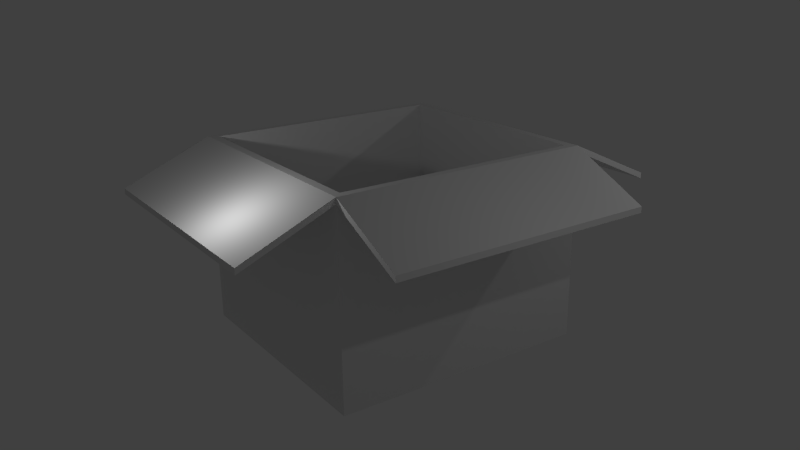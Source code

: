 # Source: box.blend  (saved by Blender 2.67.0; exported with 4.5.12 LTS)
import bpy
from mathutils import Matrix  # noqa: F401  (used for matrix-valued properties, if any)

bpy.ops.wm.read_factory_settings(use_empty=True)
scene = bpy.context.scene
scene.name = 'Scene'

# ---- collections
col_collection_1 = bpy.data.collections.new('Collection 1'); scene.collection.children.link(col_collection_1)

# ---- materials (node trees are filled in below, after node groups)
mat_material = bpy.data.materials.new('Material')
mat_material.alpha_threshold = 0.0
mat_material.use_transparent_shadow = False
mat_material.roughness = 0.5
mat_material.specular_intensity = 0.0
mat_material.line_color = (0.0, 0.0, 0.0, 1.0)

# ---- material node trees

# ---- world
world_world = bpy.data.worlds.new('World'); scene.world = world_world
world_world.color = (0.05088, 0.05088, 0.05088)
world_world.use_sun_shadow = False
world_world.sun_shadow_jitter_overblur = 0.0
world_world.cycles.sampling_method = 'MANUAL'
world_world.cycles.sample_map_resolution = 256

# ---- cameras
cam_camera = bpy.data.cameras.new('Camera')
cam_camera.clip_end = 100.0
cam_camera.lens = 35.0
cam_camera.sensor_width = 32.0
cam_camera.sensor_height = 18.0
cam_camera.ortho_scale = 7.314
cam_camera.dof.focus_distance = 0.0
cam_camera.dof.aperture_fstop = 128.0

# ---- lights
light_lamp_003 = bpy.data.lights.new('Lamp.003', 'POINT')
light_lamp_003.transmission_factor = 0.0
light_lamp_003.cutoff_distance = 30.0
light_lamp_003.energy = 100.0
light_lamp_003.shadow_buffer_clip_start = 1.001
light_lamp_003.shadow_soft_size = 0.1
light_lamp_003.shadow_maximum_resolution = 0.006
light_lamp_003.use_absolute_resolution = True
light_lamp_003.cycles.use_multiple_importance_sampling = False
light_lamp_002 = bpy.data.lights.new('Lamp.002', 'POINT')
light_lamp_002.transmission_factor = 0.0
light_lamp_002.cutoff_distance = 30.0
light_lamp_002.energy = 100.0
light_lamp_002.shadow_buffer_clip_start = 1.001
light_lamp_002.shadow_soft_size = 0.1
light_lamp_002.shadow_maximum_resolution = 0.006
light_lamp_002.use_absolute_resolution = True
light_lamp_002.cycles.use_multiple_importance_sampling = False
light_lamp_001 = bpy.data.lights.new('Lamp.001', 'POINT')
light_lamp_001.transmission_factor = 0.0
light_lamp_001.cutoff_distance = 30.0
light_lamp_001.energy = 100.0
light_lamp_001.shadow_buffer_clip_start = 1.001
light_lamp_001.shadow_soft_size = 0.1
light_lamp_001.shadow_maximum_resolution = 0.006
light_lamp_001.use_absolute_resolution = True
light_lamp_001.cycles.use_multiple_importance_sampling = False
light_lamp = bpy.data.lights.new('Lamp', 'POINT')
light_lamp.transmission_factor = 0.0
light_lamp.cutoff_distance = 30.0
light_lamp.energy = 100.0
light_lamp.shadow_buffer_clip_start = 1.001
light_lamp.shadow_soft_size = 0.1
light_lamp.shadow_maximum_resolution = 0.006
light_lamp.use_absolute_resolution = True
light_lamp.cycles.use_multiple_importance_sampling = False

# ---- meshes
me_cube = bpy.data.meshes.new('Cube')
me_cube.from_pydata([(1.0, 1.0, -1.0), (1.0, -1.0, -1.0), (-1.0, -1.0, -1.0), (-1.0, 1.0, -1.0), (1.0, 1.0, 1.0), (1.0, -1.0, 1.0), (-1.0, -1.0, 1.0), (-1.0, 1.0, 1.0), (0.9375, 0.9375, 1.0), (0.9375, -0.9375, 1.0), (-0.9375, -0.9375, 1.0), (-0.9375, 0.9375, 1.0), (0.9375, 0.9375, -0.8868), (0.9375, -0.9375, -0.8868), (-0.9375, -0.9375, -0.8868), (-0.9375, 0.9375, -0.8868), (1.0, 1.0, 0.9396), (1.0, -1.0, 0.9396), (-1.0, -1.0, 0.9396), (-1.0, 1.0, 0.9396), (1.652, 1.0, 0.605), (1.652, -1.0, 0.605), (1.652, 1.0, 0.5446), (1.652, -1.0, 0.5446), (-1.646, -1.0, 0.6549), (-1.646, 1.0, 0.6549), (-1.646, -1.0, 0.5945), (-1.646, 1.0, 0.5945), (1.0, -1.673, 0.6126), (-1.0, -1.673, 0.6126), (1.0, -1.673, 0.5522), (-1.0, -1.673, 0.5522), (1.0, 1.711, 0.5631), (-1.0, 1.711, 0.5631), (1.0, 1.711, 0.5027), (-1.0, 1.711, 0.5027), (1.0, 1.0, -1.0), (1.0, -1.0, -1.0), (-1.0, -1.0, -1.0), (-1.0, 1.0, -1.0), (1.0, 1.0, 0.9396), (1.0, -1.0, 0.9396), (-1.0, -1.0, 0.9396), (-1.0, 1.0, 0.9396), (1.652, -1.0, 0.5446), (1.652, 1.0, 0.5446), (1.652, -1.0, 0.605), (1.652, 1.0, 0.605), (1.0, -1.0, 0.9396), (1.0, 1.0, 0.9396), (1.0, -1.0, 1.0), (1.0, 1.0, 1.0)], [], [(12, 15, 14, 13), (6, 5, 9, 10), (5, 6, 29, 28), (7, 19, 27, 25), (10, 9, 13, 14), (7, 6, 10, 11), (5, 4, 8, 9), (4, 7, 11, 8), (11, 10, 14, 15), (9, 8, 12, 13), (8, 11, 15, 12), (19, 7, 33, 35), (22, 20, 21, 23), (5, 17, 23, 21), (16, 4, 20, 22), (26, 24, 25, 27), (6, 7, 25, 24), (19, 18, 26, 27), (18, 6, 24, 26), (30, 28, 29, 31), (18, 17, 30, 31), (17, 5, 28, 30), (6, 18, 31, 29), (32, 34, 35, 33), (7, 4, 32, 33), (16, 19, 35, 34), (4, 16, 34, 32), (3, 0, 1, 2), (40, 36, 39, 43), (36, 40, 41, 37), (37, 41, 42, 38), (38, 42, 43, 39), (48, 49, 45, 44), (51, 50, 46, 47)])
_uv = me_cube.uv_layers.new(name='UVMap')
_uv.uv.foreach_set('vector', [0.9999, 0.8062, 0.5162, 0.8062, 0.5162, 0.0001294, 0.9999, 0.000129, 0.0001092, 0.0001003, 0.9999, 9.998e-05, 0.9687, 0.03134, 0.03135, 0.03134, 0.9999, 0.3881, 0.0001248, 0.3881, 0.0001246, 0.0001249, 0.9999, 0.0001246, 0.7525, 0.4101, 0.7858, 0.4078, 0.9998, 0.7507, 0.9666, 0.7529, 0.9999, 0.5029, 0.5002, 0.5029, 0.5002, 0.0001003, 0.9999, 0.0001003, 9.998e-05, 0.9999, 0.0001092, 0.0001003, 0.03135, 0.03134, 0.03134, 0.9687, 0.9999, 9.998e-05, 0.9999, 0.9999, 0.9687, 0.9687, 0.9687, 0.03134, 0.9999, 0.9999, 9.998e-05, 0.9999, 0.03134, 0.9687, 0.9687, 0.9687, 0.9999, 0.503, 0.5001, 0.503, 0.5001, 0.0001003, 0.9999, 0.0001003, 0.4999, 0.503, 0.0001003, 0.503, 0.0001004, 0.0001003, 0.4999, 0.0001003, 0.4998, 0.5031, 0.0001003, 0.5029, 0.0002739, 0.0001003, 0.5, 0.0002728, 0.7858, 0.4078, 0.7525, 0.4101, 0.9666, 0.002425, 0.9998, 0.0001738, 0.9999, 7.159e-05, 0.9999, 0.03027, 6.951e-05, 0.03027, 6.951e-05, 6.951e-05, 0.3713, 0.5263, 0.3713, 0.493, 0.731, 0.275, 0.731, 0.3083, 0.3598, 0.2413, 0.3599, 0.2746, 0.0001803, 0.05673, 0.0001738, 0.02339, 6.951e-05, 0.1213, 6.951e-05, 0.09108, 0.9999, 0.09108, 0.9999, 0.1213, 0.0001279, 0.5001, 0.819, 0.5001, 0.819, 0.9999, 0.0001279, 0.9999, 0.819, 0.4999, 0.000128, 0.4999, 0.0001279, 0.0001282, 0.819, 0.0001279, 0.3713, 0.56, 0.3713, 0.5266, 0.7278, 0.7171, 0.7278, 0.7504, 0.9999, 0.06075, 0.9999, 0.09094, 6.951e-05, 0.09094, 6.951e-05, 0.06075, 0.0001247, 0.3883, 0.9999, 0.3883, 0.9999, 0.7763, 0.0001246, 0.7763, 0.3713, 0.493, 0.3713, 0.5263, 0.0001739, 0.3125, 0.0001738, 0.2792, 0.3713, 0.5266, 0.3713, 0.56, 0.0001795, 0.7738, 0.0001738, 0.7405, 0.9999, 0.03041, 0.9999, 0.0606, 6.963e-05, 0.06061, 6.951e-05, 0.03041, 0.0001291, 0.0001298, 0.9999, 0.0001291, 0.9999, 0.4172, 0.0001293, 0.4172, 0.9999, 0.8345, 0.0001291, 0.8345, 0.0001293, 0.4174, 0.9999, 0.4174, 0.3599, 0.2746, 0.3598, 0.2413, 0.7521, 0.0001738, 0.7521, 0.03351, 0.516, 0.000129, 0.516, 0.8599, 0.0001291, 0.8599, 0.000129, 0.0001291, 0.9998, 0.736, 0.9998, 0.2498, 1.501, 0.2498, 1.501, 0.736, 0.9998, 0.2498, 0.9998, 0.736, 0.4985, 0.736, 0.4985, 0.2498, 0.4985, 0.2498, 0.4985, 0.736, -0.00287, 0.736, -0.00287, 0.2498, 2.002, 0.2498, 2.002, 0.736, 1.501, 0.736, 1.501, 0.2498, 0.0001234, 0.0001235, 0.9999, 0.0001234, 0.9999, 0.381, 0.0001235, 0.381, 0.9999, 0.7622, 0.0001234, 0.7622, 0.0001235, 0.3813, 0.9999, 0.3813])
me_cube.materials.append(mat_material)
me_cube.use_remesh_preserve_volume = False
me_cube.use_remesh_preserve_attributes = False
me_cube.use_mirror_vertex_groups = False
me_cube.update()

# ---- objects
ob_lamp_003 = bpy.data.objects.new('Lamp.003', light_lamp_003)
ob_lamp_002 = bpy.data.objects.new('Lamp.002', light_lamp_002)
ob_lamp_001 = bpy.data.objects.new('Lamp.001', light_lamp_001)
ob_cube = bpy.data.objects.new('Cube', me_cube)
ob_lamp = bpy.data.objects.new('Lamp', light_lamp)
ob_camera = bpy.data.objects.new('Camera', cam_camera)

# ---- transforms, parenting, visibility, modifiers, constraints
ob_lamp_003.location = (1.8, -6.779, 3.98)
ob_lamp_003.rotation_euler = (0.6503, 0.05522, 1.866)
ob_lamp_003.lock_rotations_4d = False
ob_lamp_003.empty_display_type = 'ARROWS'
ob_lamp_003.color = (0.0, 0.0, 0.0, 0.0)
ob_lamp_003.lineart.crease_threshold = 0.0
ob_lamp_002.location = (-9.343, 4.682, 3.343)
ob_lamp_002.rotation_euler = (0.6503, 0.05522, 1.866)
ob_lamp_002.lock_rotations_4d = False
ob_lamp_002.empty_display_type = 'ARROWS'
ob_lamp_002.color = (0.0, 0.0, 0.0, 0.0)
ob_lamp_002.lineart.crease_threshold = 0.0
ob_lamp_001.location = (7.832, 8.479, 5.587)
ob_lamp_001.rotation_euler = (0.6503, 0.05522, 1.866)
ob_lamp_001.lock_rotations_4d = False
ob_lamp_001.empty_display_type = 'ARROWS'
ob_lamp_001.color = (0.0, 0.0, 0.0, 0.0)
ob_lamp_001.lineart.crease_threshold = 0.0
ob_cube.location = (0.0, 0.0, 0.0)
ob_cube.scale = (3.945, 4.197, 3.127)
ob_cube.lock_rotations_4d = False
ob_cube.empty_display_type = 'ARROWS'
ob_cube.lineart.crease_threshold = 0.0
ob_lamp.location = (11.1, 1.005, 6.762)
ob_lamp.rotation_euler = (0.6503, 0.05522, 1.866)
ob_lamp.lock_rotations_4d = False
ob_lamp.empty_display_type = 'ARROWS'
ob_lamp.color = (0.0, 0.0, 0.0, 0.0)
ob_lamp.lineart.crease_threshold = 0.0
ob_camera.location = (21.83, -14.61, 9.736)
ob_camera.rotation_euler = (1.228, 0.01134, 0.9632)
ob_camera.scale = (1.0, 1.0, 1.0)
ob_camera.lock_rotations_4d = False
ob_camera.empty_display_type = 'ARROWS'
ob_camera.color = (0.0, 0.0, 0.0, 0.0)
ob_camera.display_type = 'WIRE'
ob_camera.lineart.crease_threshold = 0.0

# ---- collection membership
col_collection_1.objects.link(ob_lamp_003)
col_collection_1.objects.link(ob_lamp_002)
col_collection_1.objects.link(ob_lamp_001)
col_collection_1.objects.link(ob_cube)
col_collection_1.objects.link(ob_lamp)
col_collection_1.objects.link(ob_camera)

# ---- scene / render settings (as saved in the file)
scene.camera = ob_camera
scene.frame_start = 1; scene.frame_end = 250; scene.frame_set(1)
scene.render.engine = 'BLENDER_EEVEE_NEXT'
scene.render.image_settings.color_mode = 'RGB'
scene.render.image_settings.compression = 90
scene.render.resolution_percentage = 50
scene.render.dither_intensity = 0.0
scene.cycles.use_denoising = False
scene.cycles.samples = 10
scene.cycles.sampling_pattern = 'TABULATED_SOBOL'
scene.cycles.light_sampling_threshold = 0.0
scene.cycles.use_adaptive_sampling = False
scene.cycles.use_light_tree = False
scene.cycles.blur_glossy = 0.0
scene.cycles.volume_bounces = 1
scene.cycles.pixel_filter_type = 'GAUSSIAN'
scene.cycles.sample_clamp_indirect = 0.0
scene.view_settings.view_transform = 'Standard'
bpy.context.view_layer.update()
